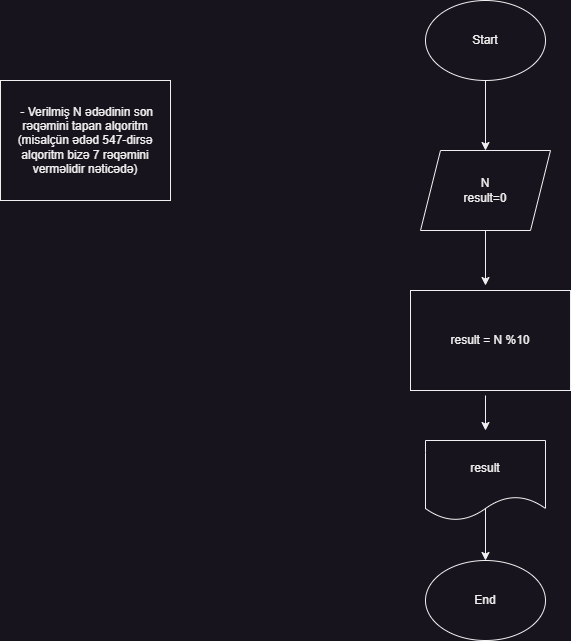

The diagram above was exported from draw.io. Its source (the exported page's mxGraphModel, read from the mxfile embedded in the PNG):
<mxGraphModel dx="1434" dy="777" grid="1" gridSize="10" guides="1" tooltips="1" connect="1" arrows="1" fold="1" page="1" pageScale="1" pageWidth="850" pageHeight="1100" math="0" shadow="0">
  <root>
    <mxCell id="0" />
    <mxCell id="1" parent="0" />
    <mxCell id="wq1Y0Wv6l8E1GlhejVV2-3" value="&amp;nbsp;- Verilmiş N ədədinin son rəqəmini tapan alqoritm (misalçün ədəd 547-dirsə alqoritm bizə 7 rəqəmini verməlidir nəticədə)" style="whiteSpace=wrap;html=1;" vertex="1" parent="1">
      <mxGeometry x="50" y="110" width="170" height="120" as="geometry" />
    </mxCell>
    <mxCell id="wq1Y0Wv6l8E1GlhejVV2-5" value="" style="edgeStyle=orthogonalEdgeStyle;rounded=0;orthogonalLoop=1;jettySize=auto;html=1;" edge="1" parent="1" source="wq1Y0Wv6l8E1GlhejVV2-6" target="wq1Y0Wv6l8E1GlhejVV2-8">
      <mxGeometry relative="1" as="geometry" />
    </mxCell>
    <mxCell id="wq1Y0Wv6l8E1GlhejVV2-6" value="Start" style="ellipse;whiteSpace=wrap;html=1;" vertex="1" parent="1">
      <mxGeometry x="475" y="30" width="120" height="80" as="geometry" />
    </mxCell>
    <mxCell id="wq1Y0Wv6l8E1GlhejVV2-7" value="" style="edgeStyle=orthogonalEdgeStyle;rounded=0;orthogonalLoop=1;jettySize=auto;html=1;" edge="1" parent="1" source="wq1Y0Wv6l8E1GlhejVV2-8">
      <mxGeometry relative="1" as="geometry">
        <mxPoint x="535" y="315" as="targetPoint" />
      </mxGeometry>
    </mxCell>
    <mxCell id="wq1Y0Wv6l8E1GlhejVV2-8" value="N&lt;br&gt;result=0" style="shape=parallelogram;perimeter=parallelogramPerimeter;whiteSpace=wrap;html=1;fixedSize=1;" vertex="1" parent="1">
      <mxGeometry x="470" y="180" width="130" height="80" as="geometry" />
    </mxCell>
    <mxCell id="wq1Y0Wv6l8E1GlhejVV2-30" value="" style="edgeStyle=orthogonalEdgeStyle;rounded=0;orthogonalLoop=1;jettySize=auto;html=1;" edge="1" parent="1">
      <mxGeometry relative="1" as="geometry">
        <mxPoint x="535" y="425" as="sourcePoint" />
        <mxPoint x="535" y="460" as="targetPoint" />
      </mxGeometry>
    </mxCell>
    <mxCell id="wq1Y0Wv6l8E1GlhejVV2-25" value="End" style="ellipse;whiteSpace=wrap;html=1;" vertex="1" parent="1">
      <mxGeometry x="475" y="590" width="120" height="80" as="geometry" />
    </mxCell>
    <mxCell id="wq1Y0Wv6l8E1GlhejVV2-31" style="edgeStyle=orthogonalEdgeStyle;rounded=0;orthogonalLoop=1;jettySize=auto;html=1;entryX=0.5;entryY=0;entryDx=0;entryDy=0;" edge="1" parent="1" target="wq1Y0Wv6l8E1GlhejVV2-25">
      <mxGeometry relative="1" as="geometry">
        <mxPoint x="535" y="520" as="sourcePoint" />
      </mxGeometry>
    </mxCell>
    <mxCell id="wq1Y0Wv6l8E1GlhejVV2-32" value="result = N %10" style="rounded=0;whiteSpace=wrap;html=1;" vertex="1" parent="1">
      <mxGeometry x="460" y="320" width="160" height="100" as="geometry" />
    </mxCell>
    <mxCell id="wq1Y0Wv6l8E1GlhejVV2-33" value="result" style="shape=document;whiteSpace=wrap;html=1;boundedLbl=1;" vertex="1" parent="1">
      <mxGeometry x="475" y="470" width="120" height="80" as="geometry" />
    </mxCell>
  </root>
</mxGraphModel>